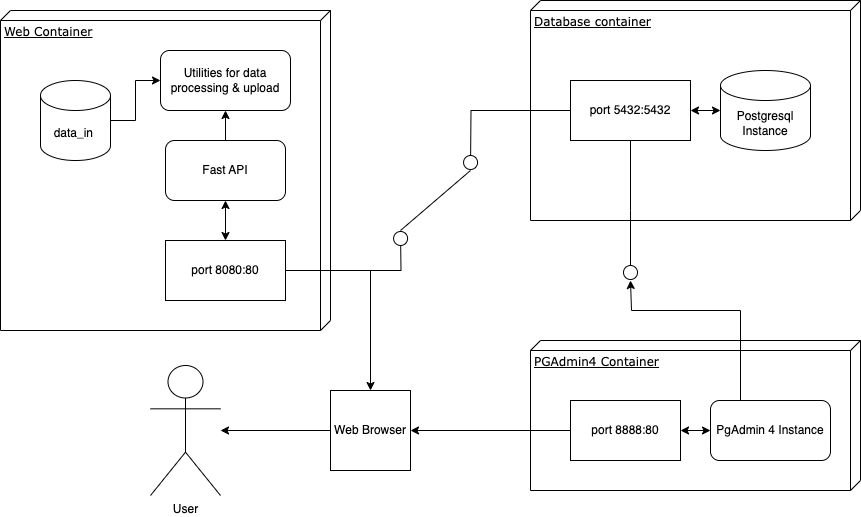

The diagram above was exported from draw.io. Its source (the exported page's mxGraphModel, read from the mxfile embedded in the PNG):
<mxGraphModel dx="1434" dy="761" grid="1" gridSize="10" guides="1" tooltips="1" connect="1" arrows="1" fold="1" page="1" pageScale="1" pageWidth="1100" pageHeight="850" background="none" math="0" shadow="0">
  <root>
    <mxCell id="0" />
    <mxCell id="1" parent="0" />
    <mxCell id="39150e848f15840c-1" value="Web Container" style="verticalAlign=top;align=left;spacingTop=8;spacingLeft=2;spacingRight=12;shape=cube;size=10;direction=south;fontStyle=4;html=1;rounded=0;shadow=0;comic=0;labelBackgroundColor=none;strokeWidth=1;fontFamily=Verdana;fontSize=12" parent="1" vertex="1">
      <mxGeometry x="100" y="80" width="330" height="320" as="geometry" />
    </mxCell>
    <mxCell id="39150e848f15840c-2" value="Database container" style="verticalAlign=top;align=left;spacingTop=8;spacingLeft=2;spacingRight=12;shape=cube;size=10;direction=south;fontStyle=4;html=1;rounded=0;shadow=0;comic=0;labelBackgroundColor=none;strokeWidth=1;fontFamily=Verdana;fontSize=12" parent="1" vertex="1">
      <mxGeometry x="630" y="70" width="330" height="220" as="geometry" />
    </mxCell>
    <mxCell id="39150e848f15840c-3" value="PGAdmin4 Container" style="verticalAlign=top;align=left;spacingTop=8;spacingLeft=2;spacingRight=12;shape=cube;size=10;direction=south;fontStyle=4;html=1;rounded=0;shadow=0;comic=0;labelBackgroundColor=none;strokeWidth=1;fontFamily=Verdana;fontSize=12" parent="1" vertex="1">
      <mxGeometry x="630" y="410" width="330" height="150" as="geometry" />
    </mxCell>
    <mxCell id="39150e848f15840c-15" style="edgeStyle=orthogonalEdgeStyle;rounded=0;html=1;labelBackgroundColor=none;startArrow=none;startFill=0;startSize=8;endArrow=open;endFill=0;endSize=16;fontFamily=Verdana;fontSize=12;dashed=1;fontColor=default;" parent="1" edge="1">
      <mxGeometry relative="1" as="geometry">
        <Array as="points">
          <mxPoint x="350" y="220" />
          <mxPoint x="215" y="220" />
        </Array>
        <mxPoint x="215" y="185" as="targetPoint" />
      </mxGeometry>
    </mxCell>
    <mxCell id="39150e848f15840c-16" style="edgeStyle=orthogonalEdgeStyle;rounded=0;html=1;dashed=1;labelBackgroundColor=none;startArrow=none;startFill=0;startSize=8;endArrow=open;endFill=0;endSize=16;fontFamily=Verdana;fontSize=12;fontColor=default;" parent="1" edge="1">
      <mxGeometry relative="1" as="geometry">
        <mxPoint x="680" y="165" as="sourcePoint" />
      </mxGeometry>
    </mxCell>
    <mxCell id="xawvreGf0ufievfoUA4C-8" value="" style="edgeStyle=orthogonalEdgeStyle;rounded=0;orthogonalLoop=1;jettySize=auto;html=1;labelBackgroundColor=none;fontColor=default;" parent="1" source="xawvreGf0ufievfoUA4C-4" target="xawvreGf0ufievfoUA4C-5" edge="1">
      <mxGeometry relative="1" as="geometry" />
    </mxCell>
    <mxCell id="xawvreGf0ufievfoUA4C-13" value="" style="edgeStyle=orthogonalEdgeStyle;rounded=0;orthogonalLoop=1;jettySize=auto;html=1;startArrow=classic;startFill=1;labelBackgroundColor=none;fontColor=default;" parent="1" source="xawvreGf0ufievfoUA4C-4" target="xawvreGf0ufievfoUA4C-12" edge="1">
      <mxGeometry relative="1" as="geometry" />
    </mxCell>
    <mxCell id="xawvreGf0ufievfoUA4C-4" value="Fast API" style="rounded=1;whiteSpace=wrap;html=1;labelBackgroundColor=none;" parent="1" vertex="1">
      <mxGeometry x="265" y="210" width="120" height="60" as="geometry" />
    </mxCell>
    <mxCell id="xawvreGf0ufievfoUA4C-5" value="Utilities for data processing &amp;amp; upload" style="rounded=1;whiteSpace=wrap;html=1;labelBackgroundColor=none;" parent="1" vertex="1">
      <mxGeometry x="260" y="120" width="130" height="60" as="geometry" />
    </mxCell>
    <mxCell id="xawvreGf0ufievfoUA4C-7" style="edgeStyle=orthogonalEdgeStyle;rounded=0;orthogonalLoop=1;jettySize=auto;html=1;entryX=0;entryY=0.5;entryDx=0;entryDy=0;labelBackgroundColor=none;fontColor=default;" parent="1" source="xawvreGf0ufievfoUA4C-6" target="xawvreGf0ufievfoUA4C-5" edge="1">
      <mxGeometry relative="1" as="geometry" />
    </mxCell>
    <mxCell id="xawvreGf0ufievfoUA4C-6" value="data_in&amp;nbsp;" style="shape=cylinder3;whiteSpace=wrap;html=1;boundedLbl=1;backgroundOutline=1;size=15;labelBackgroundColor=none;" parent="1" vertex="1">
      <mxGeometry x="140" y="150" width="70" height="80" as="geometry" />
    </mxCell>
    <mxCell id="xawvreGf0ufievfoUA4C-26" value="" style="edgeStyle=orthogonalEdgeStyle;rounded=0;orthogonalLoop=1;jettySize=auto;html=1;startArrow=classic;startFill=1;labelBackgroundColor=none;fontColor=default;" parent="1" source="xawvreGf0ufievfoUA4C-9" target="xawvreGf0ufievfoUA4C-25" edge="1">
      <mxGeometry relative="1" as="geometry" />
    </mxCell>
    <mxCell id="xawvreGf0ufievfoUA4C-9" value="Postgresql Instance" style="shape=cylinder3;whiteSpace=wrap;html=1;boundedLbl=1;backgroundOutline=1;size=15;labelBackgroundColor=none;" parent="1" vertex="1">
      <mxGeometry x="820" y="140" width="90" height="80" as="geometry" />
    </mxCell>
    <mxCell id="xawvreGf0ufievfoUA4C-29" value="" style="edgeStyle=orthogonalEdgeStyle;rounded=0;orthogonalLoop=1;jettySize=auto;html=1;startArrow=classic;startFill=1;labelBackgroundColor=none;fontColor=default;" parent="1" source="xawvreGf0ufievfoUA4C-10" target="xawvreGf0ufievfoUA4C-20" edge="1">
      <mxGeometry relative="1" as="geometry" />
    </mxCell>
    <mxCell id="xawvreGf0ufievfoUA4C-31" style="edgeStyle=orthogonalEdgeStyle;rounded=0;orthogonalLoop=1;jettySize=auto;html=1;exitX=0.25;exitY=0;exitDx=0;exitDy=0;labelBackgroundColor=none;fontColor=default;" parent="1" source="xawvreGf0ufievfoUA4C-10" edge="1">
      <mxGeometry relative="1" as="geometry">
        <mxPoint x="730" y="350" as="targetPoint" />
        <Array as="points">
          <mxPoint x="840" y="380" />
          <mxPoint x="731" y="380" />
          <mxPoint x="731" y="350" />
        </Array>
      </mxGeometry>
    </mxCell>
    <mxCell id="xawvreGf0ufievfoUA4C-10" value="PgAdmin 4 Instance" style="rounded=1;whiteSpace=wrap;html=1;labelBackgroundColor=none;" parent="1" vertex="1">
      <mxGeometry x="810" y="470" width="120" height="60" as="geometry" />
    </mxCell>
    <mxCell id="xawvreGf0ufievfoUA4C-23" style="edgeStyle=orthogonalEdgeStyle;rounded=0;orthogonalLoop=1;jettySize=auto;html=1;endArrow=circle;endFill=0;labelBackgroundColor=none;fontColor=default;" parent="1" source="xawvreGf0ufievfoUA4C-12" edge="1">
      <mxGeometry relative="1" as="geometry">
        <mxPoint x="500" y="300" as="targetPoint" />
      </mxGeometry>
    </mxCell>
    <mxCell id="xawvreGf0ufievfoUA4C-36" style="edgeStyle=orthogonalEdgeStyle;rounded=0;orthogonalLoop=1;jettySize=auto;html=1;entryX=0.5;entryY=0;entryDx=0;entryDy=0;labelBackgroundColor=none;fontColor=default;" parent="1" source="xawvreGf0ufievfoUA4C-12" target="xawvreGf0ufievfoUA4C-32" edge="1">
      <mxGeometry relative="1" as="geometry" />
    </mxCell>
    <mxCell id="xawvreGf0ufievfoUA4C-12" value="port 8080:80" style="rounded=0;whiteSpace=wrap;html=1;labelBackgroundColor=none;" parent="1" vertex="1">
      <mxGeometry x="265" y="310" width="120" height="60" as="geometry" />
    </mxCell>
    <mxCell id="xawvreGf0ufievfoUA4C-17" value="User" style="shape=umlActor;verticalLabelPosition=bottom;verticalAlign=top;html=1;outlineConnect=0;labelBackgroundColor=none;" parent="1" vertex="1">
      <mxGeometry x="250" y="435" width="70" height="130" as="geometry" />
    </mxCell>
    <mxCell id="xawvreGf0ufievfoUA4C-18" value="" style="edgeStyle=orthogonalEdgeStyle;rounded=0;orthogonalLoop=1;jettySize=auto;html=1;labelBackgroundColor=none;fontColor=default;" parent="1" target="xawvreGf0ufievfoUA4C-17" edge="1">
      <mxGeometry relative="1" as="geometry" />
    </mxCell>
    <mxCell id="xawvreGf0ufievfoUA4C-35" style="edgeStyle=orthogonalEdgeStyle;rounded=0;orthogonalLoop=1;jettySize=auto;html=1;entryX=1;entryY=0.5;entryDx=0;entryDy=0;labelBackgroundColor=none;fontColor=default;" parent="1" source="xawvreGf0ufievfoUA4C-20" target="xawvreGf0ufievfoUA4C-32" edge="1">
      <mxGeometry relative="1" as="geometry" />
    </mxCell>
    <mxCell id="xawvreGf0ufievfoUA4C-20" value="port 8888:80" style="rounded=0;whiteSpace=wrap;html=1;labelBackgroundColor=none;" parent="1" vertex="1">
      <mxGeometry x="670" y="470" width="110" height="60" as="geometry" />
    </mxCell>
    <mxCell id="xawvreGf0ufievfoUA4C-27" style="edgeStyle=orthogonalEdgeStyle;rounded=0;orthogonalLoop=1;jettySize=auto;html=1;endArrow=circle;endFill=0;labelBackgroundColor=none;fontColor=default;" parent="1" source="xawvreGf0ufievfoUA4C-25" edge="1">
      <mxGeometry relative="1" as="geometry">
        <mxPoint x="570" y="240" as="targetPoint" />
      </mxGeometry>
    </mxCell>
    <mxCell id="xawvreGf0ufievfoUA4C-30" style="edgeStyle=orthogonalEdgeStyle;rounded=0;orthogonalLoop=1;jettySize=auto;html=1;endArrow=circle;endFill=0;labelBackgroundColor=none;fontColor=default;" parent="1" source="xawvreGf0ufievfoUA4C-25" edge="1">
      <mxGeometry relative="1" as="geometry">
        <mxPoint x="730" y="350" as="targetPoint" />
      </mxGeometry>
    </mxCell>
    <mxCell id="xawvreGf0ufievfoUA4C-25" value="port 5432:5432" style="rounded=0;whiteSpace=wrap;html=1;labelBackgroundColor=none;" parent="1" vertex="1">
      <mxGeometry x="670" y="150" width="120" height="60" as="geometry" />
    </mxCell>
    <mxCell id="xawvreGf0ufievfoUA4C-28" value="" style="endArrow=none;html=1;rounded=0;labelBackgroundColor=none;fontColor=default;" parent="1" edge="1">
      <mxGeometry width="50" height="50" relative="1" as="geometry">
        <mxPoint x="500" y="300" as="sourcePoint" />
        <mxPoint x="570" y="240" as="targetPoint" />
      </mxGeometry>
    </mxCell>
    <mxCell id="xawvreGf0ufievfoUA4C-37" value="" style="edgeStyle=orthogonalEdgeStyle;rounded=0;orthogonalLoop=1;jettySize=auto;html=1;labelBackgroundColor=none;fontColor=default;" parent="1" source="xawvreGf0ufievfoUA4C-32" target="xawvreGf0ufievfoUA4C-17" edge="1">
      <mxGeometry relative="1" as="geometry" />
    </mxCell>
    <mxCell id="xawvreGf0ufievfoUA4C-32" value="Web Browser" style="whiteSpace=wrap;html=1;aspect=fixed;labelBackgroundColor=none;" parent="1" vertex="1">
      <mxGeometry x="430" y="460" width="80" height="80" as="geometry" />
    </mxCell>
  </root>
</mxGraphModel>